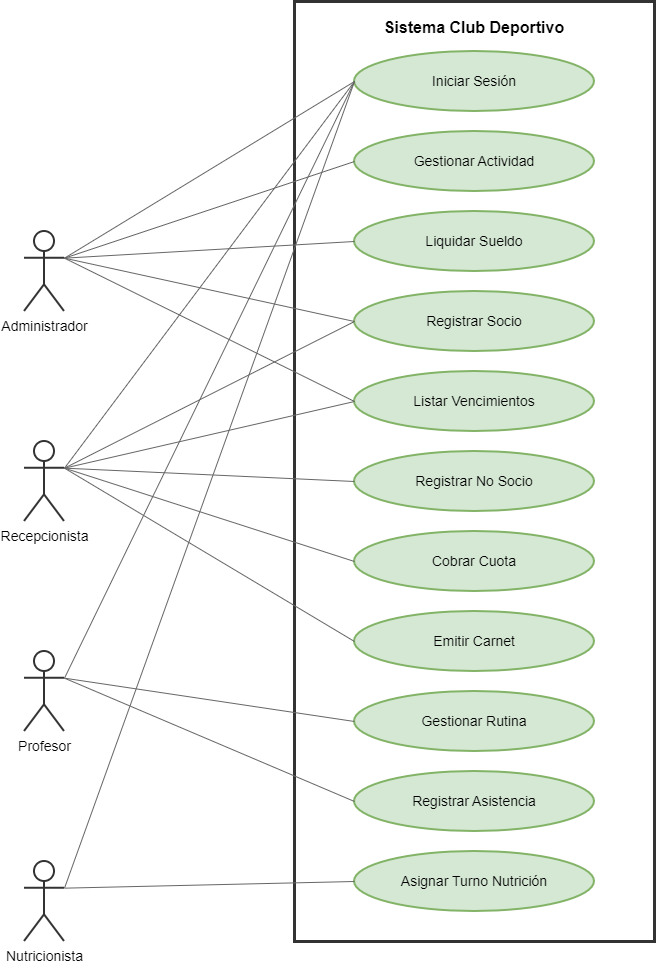

The diagram above was exported from draw.io. Its source (the exported page's mxGraphModel, read from the mxfile embedded in the PNG):
<mxGraphModel dx="1792" dy="1019" grid="1" gridSize="10" guides="1" tooltips="1" connect="1" arrows="1" fold="1" page="1" pageScale="1" pageWidth="827" pageHeight="1169" math="0" shadow="0">
  <root>
    <mxCell id="0" />
    <mxCell id="1" parent="0" />
    <mxCell id="-mkDa9FaLf2vdPfs14ri-1" parent="1" style="rounded=0;whiteSpace=wrap;html=1;verticalAlign=top;align=center;fontStyle=1;fontSize=16;spacingTop=10;strokeColor=#333333;strokeWidth=3;fillColor=none;" value="Sistema Club Deportivo" vertex="1">
      <mxGeometry height="940" width="360" x="330" y="20" as="geometry" />
    </mxCell>
    <mxCell id="-mkDa9FaLf2vdPfs14ri-2" parent="1" style="ellipse;whiteSpace=wrap;html=1;fontSize=14;fillColor=#d5e8d4;strokeColor=#82b366;strokeWidth=2;" value="Iniciar Sesión" vertex="1">
      <mxGeometry height="60" width="240" x="390" y="70" as="geometry" />
    </mxCell>
    <mxCell id="-mkDa9FaLf2vdPfs14ri-3" parent="1" style="ellipse;whiteSpace=wrap;html=1;fontSize=14;fillColor=#d5e8d4;strokeColor=#82b366;strokeWidth=2;" value="Gestionar Actividad" vertex="1">
      <mxGeometry height="60" width="240" x="390" y="150" as="geometry" />
    </mxCell>
    <mxCell id="-mkDa9FaLf2vdPfs14ri-4" parent="1" style="ellipse;whiteSpace=wrap;html=1;fontSize=14;fillColor=#d5e8d4;strokeColor=#82b366;strokeWidth=2;" value="Liquidar Sueldo" vertex="1">
      <mxGeometry height="60" width="240" x="390" y="230" as="geometry" />
    </mxCell>
    <mxCell id="-mkDa9FaLf2vdPfs14ri-5" parent="1" style="ellipse;whiteSpace=wrap;html=1;fontSize=14;fillColor=#d5e8d4;strokeColor=#82b366;strokeWidth=2;" value="Registrar Socio" vertex="1">
      <mxGeometry height="60" width="240" x="390" y="310" as="geometry" />
    </mxCell>
    <mxCell id="-mkDa9FaLf2vdPfs14ri-6" parent="1" style="ellipse;whiteSpace=wrap;html=1;fontSize=14;fillColor=#d5e8d4;strokeColor=#82b366;strokeWidth=2;" value="Listar Vencimientos" vertex="1">
      <mxGeometry height="60" width="240" x="390" y="390" as="geometry" />
    </mxCell>
    <mxCell id="-mkDa9FaLf2vdPfs14ri-7" parent="1" style="ellipse;whiteSpace=wrap;html=1;fontSize=14;fillColor=#d5e8d4;strokeColor=#82b366;strokeWidth=2;" value="Registrar No Socio" vertex="1">
      <mxGeometry height="60" width="240" x="390" y="470" as="geometry" />
    </mxCell>
    <mxCell id="-mkDa9FaLf2vdPfs14ri-8" parent="1" style="ellipse;whiteSpace=wrap;html=1;fontSize=14;fillColor=#d5e8d4;strokeColor=#82b366;strokeWidth=2;" value="Cobrar Cuota" vertex="1">
      <mxGeometry height="60" width="240" x="390" y="550" as="geometry" />
    </mxCell>
    <mxCell id="-mkDa9FaLf2vdPfs14ri-9" parent="1" style="ellipse;whiteSpace=wrap;html=1;fontSize=14;fillColor=#d5e8d4;strokeColor=#82b366;strokeWidth=2;" value="Emitir Carnet" vertex="1">
      <mxGeometry height="60" width="240" x="390" y="630" as="geometry" />
    </mxCell>
    <mxCell id="-mkDa9FaLf2vdPfs14ri-10" parent="1" style="ellipse;whiteSpace=wrap;html=1;fontSize=14;fillColor=#d5e8d4;strokeColor=#82b366;strokeWidth=2;" value="Gestionar Rutina" vertex="1">
      <mxGeometry height="60" width="240" x="390" y="710" as="geometry" />
    </mxCell>
    <mxCell id="-mkDa9FaLf2vdPfs14ri-11" parent="1" style="ellipse;whiteSpace=wrap;html=1;fontSize=14;fillColor=#d5e8d4;strokeColor=#82b366;strokeWidth=2;" value="Registrar Asistencia" vertex="1">
      <mxGeometry height="60" width="240" x="390" y="790" as="geometry" />
    </mxCell>
    <mxCell id="-mkDa9FaLf2vdPfs14ri-12" parent="1" style="ellipse;whiteSpace=wrap;html=1;fontSize=14;fillColor=#d5e8d4;strokeColor=#82b366;strokeWidth=2;" value="Asignar Turno Nutrición" vertex="1">
      <mxGeometry height="60" width="240" x="390" y="870" as="geometry" />
    </mxCell>
    <mxCell id="-mkDa9FaLf2vdPfs14ri-13" parent="1" style="shape=umlActor;verticalLabelPosition=bottom;verticalAlign=top;html=1;outlineConnect=0;fontSize=14;fillColor=#ffffff;strokeColor=#333333;strokeWidth=2;" value="Administrador" vertex="1">
      <mxGeometry height="80" width="40" x="60" y="250" as="geometry" />
    </mxCell>
    <mxCell id="-mkDa9FaLf2vdPfs14ri-14" parent="1" style="shape=umlActor;verticalLabelPosition=bottom;verticalAlign=top;html=1;outlineConnect=0;fontSize=14;fillColor=#ffffff;strokeColor=#333333;strokeWidth=2;" value="Recepcionista" vertex="1">
      <mxGeometry height="80" width="40" x="60" y="460" as="geometry" />
    </mxCell>
    <mxCell id="-mkDa9FaLf2vdPfs14ri-15" parent="1" style="shape=umlActor;verticalLabelPosition=bottom;verticalAlign=top;html=1;outlineConnect=0;fontSize=14;fillColor=#ffffff;strokeColor=#333333;strokeWidth=2;" value="Profesor" vertex="1">
      <mxGeometry height="80" width="40" x="60" y="670" as="geometry" />
    </mxCell>
    <mxCell id="-mkDa9FaLf2vdPfs14ri-16" parent="1" style="shape=umlActor;verticalLabelPosition=bottom;verticalAlign=top;html=1;outlineConnect=0;fontSize=14;fillColor=#ffffff;strokeColor=#333333;strokeWidth=2;" value="Nutricionista" vertex="1">
      <mxGeometry height="80" width="40" x="60" y="880" as="geometry" />
    </mxCell>
    <mxCell id="-mkDa9FaLf2vdPfs14ri-17" edge="1" parent="1" source="-mkDa9FaLf2vdPfs14ri-13" style="endArrow=none;html=1;edgeStyle=none;strokeColor=#666666;strokeWidth=1;exitX=1;exitY=0.3333;exitDx=0;exitDy=0;entryX=0;entryY=0.5;entryDx=0;entryDy=0;" target="-mkDa9FaLf2vdPfs14ri-2">
      <mxGeometry relative="1" as="geometry" />
    </mxCell>
    <mxCell id="-mkDa9FaLf2vdPfs14ri-18" edge="1" parent="1" source="-mkDa9FaLf2vdPfs14ri-13" style="endArrow=none;html=1;edgeStyle=none;strokeColor=#666666;strokeWidth=1;exitX=1;exitY=0.3333;exitDx=0;exitDy=0;entryX=0;entryY=0.5;entryDx=0;entryDy=0;" target="-mkDa9FaLf2vdPfs14ri-3">
      <mxGeometry relative="1" as="geometry" />
    </mxCell>
    <mxCell id="-mkDa9FaLf2vdPfs14ri-19" edge="1" parent="1" source="-mkDa9FaLf2vdPfs14ri-13" style="endArrow=none;html=1;edgeStyle=none;strokeColor=#666666;strokeWidth=1;exitX=1;exitY=0.3333;exitDx=0;exitDy=0;entryX=0;entryY=0.5;entryDx=0;entryDy=0;" target="-mkDa9FaLf2vdPfs14ri-4">
      <mxGeometry relative="1" as="geometry" />
    </mxCell>
    <mxCell id="-mkDa9FaLf2vdPfs14ri-20" edge="1" parent="1" source="-mkDa9FaLf2vdPfs14ri-13" style="endArrow=none;html=1;edgeStyle=none;strokeColor=#666666;strokeWidth=1;exitX=1;exitY=0.3333;exitDx=0;exitDy=0;entryX=0;entryY=0.5;entryDx=0;entryDy=0;" target="-mkDa9FaLf2vdPfs14ri-5">
      <mxGeometry relative="1" as="geometry" />
    </mxCell>
    <mxCell id="-mkDa9FaLf2vdPfs14ri-21" edge="1" parent="1" source="-mkDa9FaLf2vdPfs14ri-13" style="endArrow=none;html=1;edgeStyle=none;strokeColor=#666666;strokeWidth=1;exitX=1;exitY=0.3333;exitDx=0;exitDy=0;entryX=0;entryY=0.5;entryDx=0;entryDy=0;" target="-mkDa9FaLf2vdPfs14ri-6">
      <mxGeometry relative="1" as="geometry" />
    </mxCell>
    <mxCell id="-mkDa9FaLf2vdPfs14ri-22" edge="1" parent="1" source="-mkDa9FaLf2vdPfs14ri-14" style="endArrow=none;html=1;edgeStyle=none;strokeColor=#666666;strokeWidth=1;exitX=1;exitY=0.3333;exitDx=0;exitDy=0;entryX=0;entryY=0.5;entryDx=0;entryDy=0;" target="-mkDa9FaLf2vdPfs14ri-2">
      <mxGeometry relative="1" as="geometry" />
    </mxCell>
    <mxCell id="-mkDa9FaLf2vdPfs14ri-23" edge="1" parent="1" source="-mkDa9FaLf2vdPfs14ri-14" style="endArrow=none;html=1;edgeStyle=none;strokeColor=#666666;strokeWidth=1;exitX=1;exitY=0.3333;exitDx=0;exitDy=0;entryX=0;entryY=0.5;entryDx=0;entryDy=0;" target="-mkDa9FaLf2vdPfs14ri-5">
      <mxGeometry relative="1" as="geometry" />
    </mxCell>
    <mxCell id="-mkDa9FaLf2vdPfs14ri-24" edge="1" parent="1" source="-mkDa9FaLf2vdPfs14ri-14" style="endArrow=none;html=1;edgeStyle=none;strokeColor=#666666;strokeWidth=1;exitX=1;exitY=0.3333;exitDx=0;exitDy=0;entryX=0;entryY=0.5;entryDx=0;entryDy=0;" target="-mkDa9FaLf2vdPfs14ri-6">
      <mxGeometry relative="1" as="geometry" />
    </mxCell>
    <mxCell id="-mkDa9FaLf2vdPfs14ri-25" edge="1" parent="1" source="-mkDa9FaLf2vdPfs14ri-14" style="endArrow=none;html=1;edgeStyle=none;strokeColor=#666666;strokeWidth=1;exitX=1;exitY=0.3333;exitDx=0;exitDy=0;entryX=0;entryY=0.5;entryDx=0;entryDy=0;" target="-mkDa9FaLf2vdPfs14ri-7">
      <mxGeometry relative="1" as="geometry" />
    </mxCell>
    <mxCell id="-mkDa9FaLf2vdPfs14ri-26" edge="1" parent="1" source="-mkDa9FaLf2vdPfs14ri-14" style="endArrow=none;html=1;edgeStyle=none;strokeColor=#666666;strokeWidth=1;exitX=1;exitY=0.3333;exitDx=0;exitDy=0;entryX=0;entryY=0.5;entryDx=0;entryDy=0;" target="-mkDa9FaLf2vdPfs14ri-8">
      <mxGeometry relative="1" as="geometry" />
    </mxCell>
    <mxCell id="-mkDa9FaLf2vdPfs14ri-27" edge="1" parent="1" source="-mkDa9FaLf2vdPfs14ri-14" style="endArrow=none;html=1;edgeStyle=none;strokeColor=#666666;strokeWidth=1;exitX=1;exitY=0.3333;exitDx=0;exitDy=0;entryX=0;entryY=0.5;entryDx=0;entryDy=0;" target="-mkDa9FaLf2vdPfs14ri-9">
      <mxGeometry relative="1" as="geometry" />
    </mxCell>
    <mxCell id="-mkDa9FaLf2vdPfs14ri-28" edge="1" parent="1" source="-mkDa9FaLf2vdPfs14ri-15" style="endArrow=none;html=1;edgeStyle=none;strokeColor=#666666;strokeWidth=1;exitX=1;exitY=0.3333;exitDx=0;exitDy=0;entryX=0;entryY=0.5;entryDx=0;entryDy=0;" target="-mkDa9FaLf2vdPfs14ri-2">
      <mxGeometry relative="1" as="geometry" />
    </mxCell>
    <mxCell id="-mkDa9FaLf2vdPfs14ri-29" edge="1" parent="1" source="-mkDa9FaLf2vdPfs14ri-15" style="endArrow=none;html=1;edgeStyle=none;strokeColor=#666666;strokeWidth=1;exitX=1;exitY=0.3333;exitDx=0;exitDy=0;entryX=0;entryY=0.5;entryDx=0;entryDy=0;" target="-mkDa9FaLf2vdPfs14ri-10">
      <mxGeometry relative="1" as="geometry" />
    </mxCell>
    <mxCell id="-mkDa9FaLf2vdPfs14ri-30" edge="1" parent="1" source="-mkDa9FaLf2vdPfs14ri-15" style="endArrow=none;html=1;edgeStyle=none;strokeColor=#666666;strokeWidth=1;exitX=1;exitY=0.3333;exitDx=0;exitDy=0;entryX=0;entryY=0.5;entryDx=0;entryDy=0;" target="-mkDa9FaLf2vdPfs14ri-11">
      <mxGeometry relative="1" as="geometry" />
    </mxCell>
    <mxCell id="-mkDa9FaLf2vdPfs14ri-31" edge="1" parent="1" source="-mkDa9FaLf2vdPfs14ri-16" style="endArrow=none;html=1;edgeStyle=none;strokeColor=#666666;strokeWidth=1;exitX=1;exitY=0.3333;exitDx=0;exitDy=0;entryX=0;entryY=0.5;entryDx=0;entryDy=0;" target="-mkDa9FaLf2vdPfs14ri-2">
      <mxGeometry relative="1" as="geometry" />
    </mxCell>
    <mxCell id="-mkDa9FaLf2vdPfs14ri-32" edge="1" parent="1" source="-mkDa9FaLf2vdPfs14ri-16" style="endArrow=none;html=1;edgeStyle=none;strokeColor=#666666;strokeWidth=1;exitX=1;exitY=0.3333;exitDx=0;exitDy=0;entryX=0;entryY=0.5;entryDx=0;entryDy=0;" target="-mkDa9FaLf2vdPfs14ri-12">
      <mxGeometry relative="1" as="geometry" />
    </mxCell>
  </root>
</mxGraphModel>